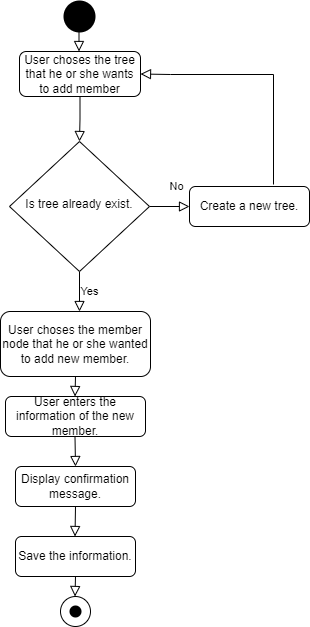

The diagram above was exported from draw.io. Its source (the exported page's mxGraphModel, read from the mxfile embedded in the PNG):
<mxGraphModel dx="1422" dy="705" grid="1" gridSize="10" guides="1" tooltips="1" connect="1" arrows="1" fold="1" page="1" pageScale="1" pageWidth="827" pageHeight="1169" math="0" shadow="0">
  <root>
    <mxCell id="WIyWlLk6GJQsqaUBKTNV-0" />
    <mxCell id="WIyWlLk6GJQsqaUBKTNV-1" parent="WIyWlLk6GJQsqaUBKTNV-0" />
    <mxCell id="30vR-EgdRvdBqO9ioOS3-69" value="" style="rounded=0;html=1;jettySize=auto;orthogonalLoop=1;fontSize=11;endArrow=block;endFill=0;endSize=8;strokeWidth=1;shadow=0;labelBackgroundColor=none;edgeStyle=orthogonalEdgeStyle;" edge="1" parent="WIyWlLk6GJQsqaUBKTNV-1" source="30vR-EgdRvdBqO9ioOS3-70">
      <mxGeometry relative="1" as="geometry">
        <mxPoint x="309" y="455" as="targetPoint" />
      </mxGeometry>
    </mxCell>
    <mxCell id="30vR-EgdRvdBqO9ioOS3-70" value="User choses the tree that he or she wants to add member" style="rounded=1;whiteSpace=wrap;html=1;fontSize=12;glass=0;strokeWidth=1;shadow=0;" vertex="1" parent="WIyWlLk6GJQsqaUBKTNV-1">
      <mxGeometry x="249" y="365" width="121" height="45" as="geometry" />
    </mxCell>
    <mxCell id="30vR-EgdRvdBqO9ioOS3-71" value="No" style="rounded=0;html=1;jettySize=auto;orthogonalLoop=1;fontSize=11;endArrow=block;endFill=0;endSize=8;strokeWidth=1;shadow=0;labelBackgroundColor=none;edgeStyle=orthogonalEdgeStyle;exitX=1;exitY=0.5;exitDx=0;exitDy=0;" edge="1" parent="WIyWlLk6GJQsqaUBKTNV-1" source="30vR-EgdRvdBqO9ioOS3-73">
      <mxGeometry x="0.3333" y="20" relative="1" as="geometry">
        <mxPoint as="offset" />
        <mxPoint x="419" y="520" as="targetPoint" />
      </mxGeometry>
    </mxCell>
    <mxCell id="30vR-EgdRvdBqO9ioOS3-72" value="Yes" style="edgeStyle=orthogonalEdgeStyle;rounded=0;html=1;jettySize=auto;orthogonalLoop=1;fontSize=11;endArrow=block;endFill=0;endSize=8;strokeWidth=1;shadow=0;labelBackgroundColor=none;" edge="1" parent="WIyWlLk6GJQsqaUBKTNV-1" source="30vR-EgdRvdBqO9ioOS3-73">
      <mxGeometry y="10" relative="1" as="geometry">
        <mxPoint as="offset" />
        <mxPoint x="309" y="625" as="targetPoint" />
        <Array as="points">
          <mxPoint x="309" y="615" />
          <mxPoint x="309" y="615" />
        </Array>
      </mxGeometry>
    </mxCell>
    <mxCell id="30vR-EgdRvdBqO9ioOS3-73" value="Is tree already exist." style="rhombus;whiteSpace=wrap;html=1;shadow=0;fontFamily=Helvetica;fontSize=12;align=center;strokeWidth=1;spacing=6;spacingTop=-4;" vertex="1" parent="WIyWlLk6GJQsqaUBKTNV-1">
      <mxGeometry x="239" y="455" width="140" height="130" as="geometry" />
    </mxCell>
    <mxCell id="30vR-EgdRvdBqO9ioOS3-74" value="Display confirmation message." style="rounded=1;whiteSpace=wrap;html=1;fontSize=12;glass=0;strokeWidth=1;shadow=0;" vertex="1" parent="WIyWlLk6GJQsqaUBKTNV-1">
      <mxGeometry x="245" y="780" width="120" height="40" as="geometry" />
    </mxCell>
    <mxCell id="30vR-EgdRvdBqO9ioOS3-75" value="User enters the information of the new member." style="rounded=1;whiteSpace=wrap;html=1;fontSize=12;glass=0;strokeWidth=1;shadow=0;" vertex="1" parent="WIyWlLk6GJQsqaUBKTNV-1">
      <mxGeometry x="235" y="710" width="140" height="40" as="geometry" />
    </mxCell>
    <mxCell id="30vR-EgdRvdBqO9ioOS3-76" value="" style="rounded=0;html=1;jettySize=auto;orthogonalLoop=1;fontSize=11;endArrow=block;endFill=0;endSize=8;strokeWidth=1;shadow=0;labelBackgroundColor=none;edgeStyle=orthogonalEdgeStyle;entryX=0.5;entryY=0;entryDx=0;entryDy=0;" edge="1" parent="WIyWlLk6GJQsqaUBKTNV-1" target="30vR-EgdRvdBqO9ioOS3-74">
      <mxGeometry relative="1" as="geometry">
        <mxPoint x="304.5" y="750" as="sourcePoint" />
        <mxPoint x="304.5" y="775" as="targetPoint" />
      </mxGeometry>
    </mxCell>
    <mxCell id="30vR-EgdRvdBqO9ioOS3-77" value="" style="rounded=0;html=1;jettySize=auto;orthogonalLoop=1;fontSize=11;endArrow=block;endFill=0;endSize=8;strokeWidth=1;shadow=0;labelBackgroundColor=none;edgeStyle=orthogonalEdgeStyle;exitX=0.5;exitY=1;exitDx=0;exitDy=0;" edge="1" parent="WIyWlLk6GJQsqaUBKTNV-1" source="30vR-EgdRvdBqO9ioOS3-74">
      <mxGeometry relative="1" as="geometry">
        <mxPoint x="305" y="830" as="sourcePoint" />
        <mxPoint x="304.5" y="850" as="targetPoint" />
      </mxGeometry>
    </mxCell>
    <mxCell id="30vR-EgdRvdBqO9ioOS3-78" style="edgeStyle=orthogonalEdgeStyle;rounded=0;orthogonalLoop=1;jettySize=auto;html=1;entryX=0.5;entryY=1;entryDx=0;entryDy=0;" edge="1" parent="WIyWlLk6GJQsqaUBKTNV-1" target="30vR-EgdRvdBqO9ioOS3-73">
      <mxGeometry relative="1" as="geometry">
        <mxPoint x="309" y="585" as="sourcePoint" />
      </mxGeometry>
    </mxCell>
    <mxCell id="30vR-EgdRvdBqO9ioOS3-79" value="" style="strokeWidth=2;html=1;shape=mxgraph.flowchart.start_2;whiteSpace=wrap;fillColor=#000000;" vertex="1" parent="WIyWlLk6GJQsqaUBKTNV-1">
      <mxGeometry x="294" y="315" width="30" height="30" as="geometry" />
    </mxCell>
    <mxCell id="30vR-EgdRvdBqO9ioOS3-80" value="" style="rounded=0;html=1;jettySize=auto;orthogonalLoop=1;fontSize=11;endArrow=block;endFill=0;endSize=8;strokeWidth=1;shadow=0;labelBackgroundColor=none;edgeStyle=orthogonalEdgeStyle;" edge="1" parent="WIyWlLk6GJQsqaUBKTNV-1">
      <mxGeometry relative="1" as="geometry">
        <mxPoint x="308.5" y="335" as="sourcePoint" />
        <mxPoint x="308.5" y="365" as="targetPoint" />
        <Array as="points">
          <mxPoint x="308.5" y="355" />
          <mxPoint x="308.5" y="355" />
        </Array>
      </mxGeometry>
    </mxCell>
    <mxCell id="30vR-EgdRvdBqO9ioOS3-86" value="User choses the member node that he or she wanted to add new member." style="rounded=1;whiteSpace=wrap;html=1;fontSize=12;glass=0;strokeWidth=1;shadow=0;" vertex="1" parent="WIyWlLk6GJQsqaUBKTNV-1">
      <mxGeometry x="230" y="625" width="150" height="65" as="geometry" />
    </mxCell>
    <mxCell id="30vR-EgdRvdBqO9ioOS3-88" value="Create a new tree." style="rounded=1;whiteSpace=wrap;html=1;fontSize=12;glass=0;strokeWidth=1;shadow=0;" vertex="1" parent="WIyWlLk6GJQsqaUBKTNV-1">
      <mxGeometry x="419" y="500" width="120" height="40" as="geometry" />
    </mxCell>
    <mxCell id="30vR-EgdRvdBqO9ioOS3-91" value="" style="rounded=0;html=1;jettySize=auto;orthogonalLoop=1;fontSize=11;endArrow=block;endFill=0;endSize=8;strokeWidth=1;shadow=0;labelBackgroundColor=none;edgeStyle=orthogonalEdgeStyle;exitX=0.7;exitY=-0.05;exitDx=0;exitDy=0;exitPerimeter=0;entryX=1;entryY=0.5;entryDx=0;entryDy=0;" edge="1" parent="WIyWlLk6GJQsqaUBKTNV-1" source="30vR-EgdRvdBqO9ioOS3-88" target="30vR-EgdRvdBqO9ioOS3-70">
      <mxGeometry relative="1" as="geometry">
        <mxPoint x="539" y="519.5" as="sourcePoint" />
        <mxPoint x="400" y="370" as="targetPoint" />
        <Array as="points">
          <mxPoint x="503" y="388" />
          <mxPoint x="400" y="388" />
        </Array>
      </mxGeometry>
    </mxCell>
    <mxCell id="30vR-EgdRvdBqO9ioOS3-92" value="" style="rounded=0;html=1;jettySize=auto;orthogonalLoop=1;fontSize=11;endArrow=block;endFill=0;endSize=8;strokeWidth=1;shadow=0;labelBackgroundColor=none;edgeStyle=orthogonalEdgeStyle;" edge="1" parent="WIyWlLk6GJQsqaUBKTNV-1">
      <mxGeometry relative="1" as="geometry">
        <mxPoint x="305" y="690" as="sourcePoint" />
        <mxPoint x="304.5" y="710" as="targetPoint" />
      </mxGeometry>
    </mxCell>
    <mxCell id="30vR-EgdRvdBqO9ioOS3-93" value="Save the information." style="rounded=1;whiteSpace=wrap;html=1;fontSize=12;glass=0;strokeWidth=1;shadow=0;" vertex="1" parent="WIyWlLk6GJQsqaUBKTNV-1">
      <mxGeometry x="245" y="850" width="120" height="40" as="geometry" />
    </mxCell>
    <mxCell id="30vR-EgdRvdBqO9ioOS3-95" value="" style="group" vertex="1" connectable="0" parent="WIyWlLk6GJQsqaUBKTNV-1">
      <mxGeometry x="290" y="890" width="30" height="50" as="geometry" />
    </mxCell>
    <mxCell id="30vR-EgdRvdBqO9ioOS3-81" value="" style="group" vertex="1" connectable="0" parent="30vR-EgdRvdBqO9ioOS3-95">
      <mxGeometry y="20" width="30" height="30" as="geometry" />
    </mxCell>
    <mxCell id="30vR-EgdRvdBqO9ioOS3-82" value="" style="verticalLabelPosition=bottom;verticalAlign=top;html=1;shape=mxgraph.flowchart.on-page_reference;fillColor=#FFFFFF;" vertex="1" parent="30vR-EgdRvdBqO9ioOS3-81">
      <mxGeometry width="30" height="30" as="geometry" />
    </mxCell>
    <mxCell id="30vR-EgdRvdBqO9ioOS3-83" value="" style="group" vertex="1" connectable="0" parent="30vR-EgdRvdBqO9ioOS3-81">
      <mxGeometry x="10" y="10" width="10" height="10" as="geometry" />
    </mxCell>
    <mxCell id="30vR-EgdRvdBqO9ioOS3-84" value="" style="strokeWidth=2;html=1;shape=mxgraph.flowchart.start_2;whiteSpace=wrap;fillColor=#000000;" vertex="1" parent="30vR-EgdRvdBqO9ioOS3-83">
      <mxGeometry width="10" height="10" as="geometry" />
    </mxCell>
    <mxCell id="30vR-EgdRvdBqO9ioOS3-85" style="edgeStyle=orthogonalEdgeStyle;rounded=0;orthogonalLoop=1;jettySize=auto;html=1;exitX=0.5;exitY=1;exitDx=0;exitDy=0;exitPerimeter=0;entryX=0.5;entryY=0;entryDx=0;entryDy=0;entryPerimeter=0;" edge="1" parent="30vR-EgdRvdBqO9ioOS3-83" source="30vR-EgdRvdBqO9ioOS3-84" target="30vR-EgdRvdBqO9ioOS3-84">
      <mxGeometry relative="1" as="geometry" />
    </mxCell>
    <mxCell id="30vR-EgdRvdBqO9ioOS3-87" value="" style="rounded=0;html=1;jettySize=auto;orthogonalLoop=1;fontSize=11;endArrow=block;endFill=0;endSize=8;strokeWidth=1;shadow=0;labelBackgroundColor=none;edgeStyle=orthogonalEdgeStyle;" edge="1" parent="30vR-EgdRvdBqO9ioOS3-95">
      <mxGeometry relative="1" as="geometry">
        <mxPoint x="15" as="sourcePoint" />
        <mxPoint x="14.5" y="20" as="targetPoint" />
      </mxGeometry>
    </mxCell>
  </root>
</mxGraphModel>